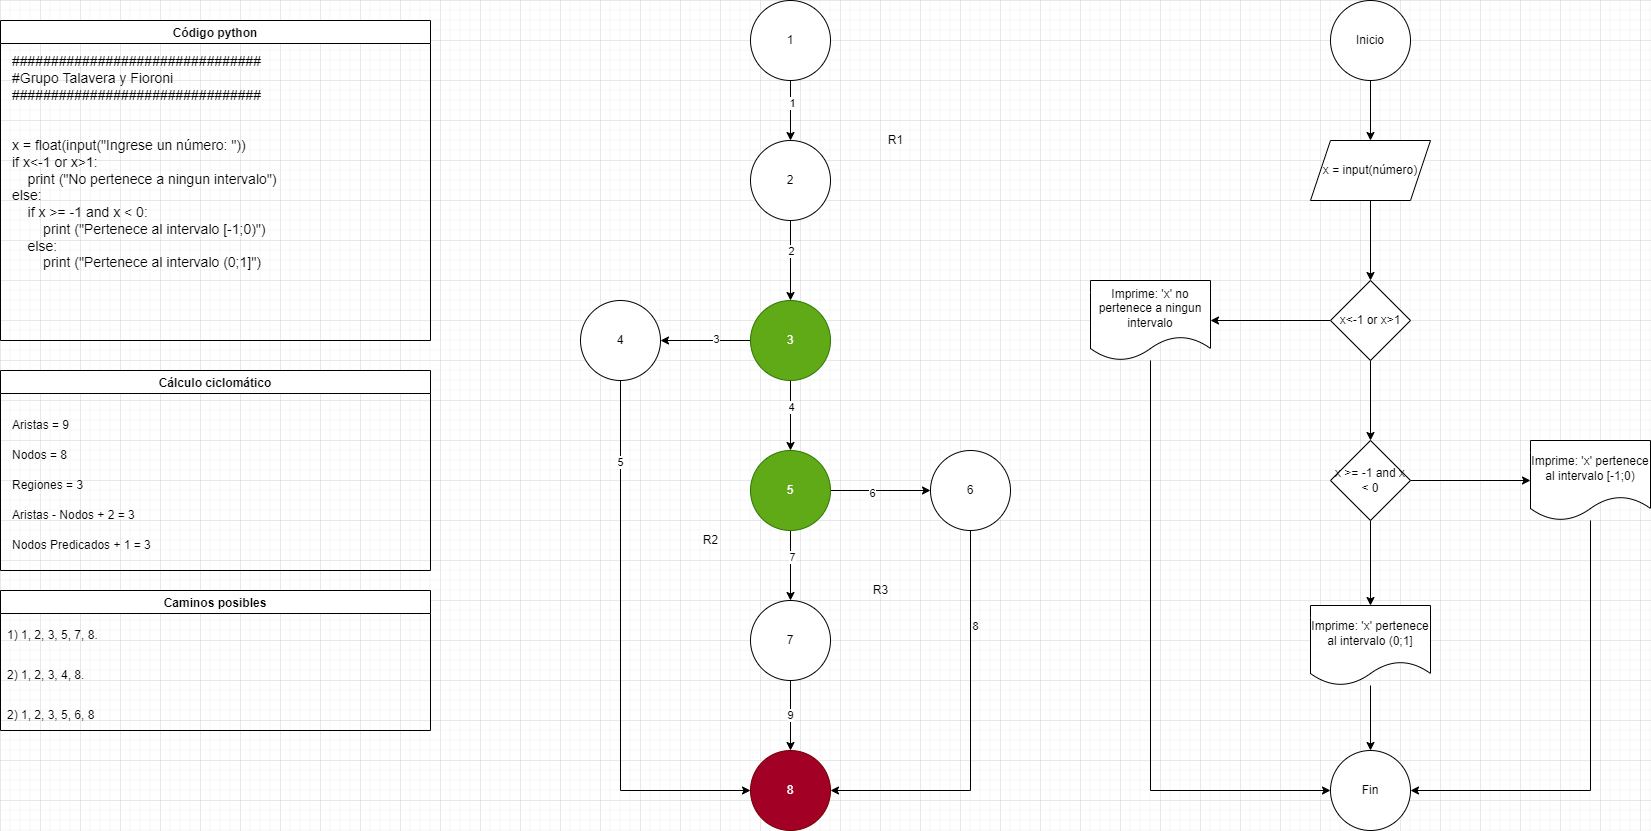

The diagram above was exported from draw.io. Its source (the exported page's mxGraphModel, read from the mxfile embedded in the PNG):
<mxGraphModel dx="868" dy="586" grid="1" gridSize="10" guides="1" tooltips="1" connect="1" arrows="1" fold="1" page="1" pageScale="1" pageWidth="2339" pageHeight="3300" math="0" shadow="0">
  <root>
    <mxCell id="0" />
    <mxCell id="1" parent="0" />
    <mxCell id="PrnwfLvr6ddf2ietS0JU-1" value="Código python" style="swimlane;startSize=23;" parent="1" vertex="1">
      <mxGeometry x="40" y="20" width="430" height="320" as="geometry" />
    </mxCell>
    <mxCell id="eSomo7giBlIiHLthJOYo-1" value="&lt;div&gt;################################&lt;/div&gt;&lt;div&gt;#Grupo Talavera y Fioroni&lt;/div&gt;&lt;div&gt;################################&lt;/div&gt;&lt;div&gt;&lt;br&gt;&lt;/div&gt;&lt;div&gt;&lt;br&gt;&lt;/div&gt;&lt;div&gt;x = float(input(&quot;Ingrese un número: &quot;))&lt;/div&gt;&lt;div&gt;if x&amp;lt;-1 or x&amp;gt;1:&lt;/div&gt;&lt;div&gt;&amp;nbsp; &amp;nbsp; print (&quot;No pertenece a ningun intervalo&quot;)&lt;/div&gt;&lt;div&gt;else:&lt;/div&gt;&lt;div&gt;&amp;nbsp; &amp;nbsp; if x &amp;gt;= -1 and x &amp;lt; 0:&lt;/div&gt;&lt;div&gt;&amp;nbsp; &amp;nbsp; &amp;nbsp; &amp;nbsp; print (&quot;Pertenece al intervalo [-1;0)&quot;)&lt;/div&gt;&lt;div&gt;&amp;nbsp; &amp;nbsp; else:&lt;/div&gt;&lt;div&gt;&amp;nbsp; &amp;nbsp; &amp;nbsp; &amp;nbsp; print (&quot;Pertenece al intervalo (0;1]&quot;)&lt;/div&gt;&lt;div&gt;&lt;br&gt;&lt;/div&gt;" style="text;html=1;align=left;verticalAlign=middle;resizable=0;points=[];autosize=1;strokeColor=none;fillColor=none;fontSize=14;fontFamily=Helvetica;" parent="PrnwfLvr6ddf2ietS0JU-1" vertex="1">
      <mxGeometry x="10" y="30" width="280" height="240" as="geometry" />
    </mxCell>
    <mxCell id="PrnwfLvr6ddf2ietS0JU-5" style="edgeStyle=orthogonalEdgeStyle;rounded=0;orthogonalLoop=1;jettySize=auto;html=1;exitX=0.5;exitY=1;exitDx=0;exitDy=0;entryX=0.5;entryY=0;entryDx=0;entryDy=0;" parent="1" source="PrnwfLvr6ddf2ietS0JU-3" target="PrnwfLvr6ddf2ietS0JU-4" edge="1">
      <mxGeometry relative="1" as="geometry" />
    </mxCell>
    <mxCell id="PrnwfLvr6ddf2ietS0JU-14" value="2" style="edgeLabel;html=1;align=center;verticalAlign=middle;resizable=0;points=[];" parent="PrnwfLvr6ddf2ietS0JU-5" vertex="1" connectable="0">
      <mxGeometry x="-0.2571" relative="1" as="geometry">
        <mxPoint as="offset" />
      </mxGeometry>
    </mxCell>
    <mxCell id="PrnwfLvr6ddf2ietS0JU-3" value="2" style="ellipse;whiteSpace=wrap;html=1;aspect=fixed;" parent="1" vertex="1">
      <mxGeometry x="790" y="140" width="80" height="80" as="geometry" />
    </mxCell>
    <mxCell id="kZLdDc2qIIRaU-W2nVEK-25" style="edgeStyle=orthogonalEdgeStyle;rounded=0;orthogonalLoop=1;jettySize=auto;html=1;exitX=0;exitY=0.5;exitDx=0;exitDy=0;entryX=1;entryY=0.5;entryDx=0;entryDy=0;" parent="1" source="PrnwfLvr6ddf2ietS0JU-4" target="kZLdDc2qIIRaU-W2nVEK-20" edge="1">
      <mxGeometry relative="1" as="geometry" />
    </mxCell>
    <mxCell id="kZLdDc2qIIRaU-W2nVEK-44" value="3" style="edgeLabel;html=1;align=center;verticalAlign=middle;resizable=0;points=[];" parent="kZLdDc2qIIRaU-W2nVEK-25" vertex="1" connectable="0">
      <mxGeometry x="-0.2126" y="-2" relative="1" as="geometry">
        <mxPoint as="offset" />
      </mxGeometry>
    </mxCell>
    <mxCell id="kZLdDc2qIIRaU-W2nVEK-26" style="edgeStyle=orthogonalEdgeStyle;rounded=0;orthogonalLoop=1;jettySize=auto;html=1;exitX=0.5;exitY=1;exitDx=0;exitDy=0;entryX=0.5;entryY=0;entryDx=0;entryDy=0;" parent="1" source="PrnwfLvr6ddf2ietS0JU-4" target="kZLdDc2qIIRaU-W2nVEK-21" edge="1">
      <mxGeometry relative="1" as="geometry" />
    </mxCell>
    <mxCell id="kZLdDc2qIIRaU-W2nVEK-45" value="4" style="edgeLabel;html=1;align=center;verticalAlign=middle;resizable=0;points=[];" parent="kZLdDc2qIIRaU-W2nVEK-26" vertex="1" connectable="0">
      <mxGeometry x="-0.2671" relative="1" as="geometry">
        <mxPoint as="offset" />
      </mxGeometry>
    </mxCell>
    <mxCell id="PrnwfLvr6ddf2ietS0JU-4" value="3" style="ellipse;whiteSpace=wrap;html=1;aspect=fixed;fillColor=#60a917;strokeColor=#2D7600;fontColor=#ffffff;" parent="1" vertex="1">
      <mxGeometry x="790" y="300" width="80" height="80" as="geometry" />
    </mxCell>
    <mxCell id="PrnwfLvr6ddf2ietS0JU-19" value="R1" style="text;html=1;align=center;verticalAlign=middle;resizable=0;points=[];autosize=1;strokeColor=none;fillColor=none;" parent="1" vertex="1">
      <mxGeometry x="920" y="130" width="30" height="20" as="geometry" />
    </mxCell>
    <mxCell id="PrnwfLvr6ddf2ietS0JU-21" value="Cálculo ciclomático" style="swimlane;" parent="1" vertex="1">
      <mxGeometry x="40" y="370" width="430" height="200" as="geometry" />
    </mxCell>
    <mxCell id="PrnwfLvr6ddf2ietS0JU-22" value="Aristas = 9&amp;nbsp;" style="text;html=1;strokeColor=none;fillColor=none;align=left;verticalAlign=middle;whiteSpace=wrap;rounded=0;" parent="PrnwfLvr6ddf2ietS0JU-21" vertex="1">
      <mxGeometry x="10" y="40" width="400" height="30" as="geometry" />
    </mxCell>
    <mxCell id="PrnwfLvr6ddf2ietS0JU-23" value="Nodos = 8" style="text;html=1;strokeColor=none;fillColor=none;align=left;verticalAlign=middle;whiteSpace=wrap;rounded=0;" parent="PrnwfLvr6ddf2ietS0JU-21" vertex="1">
      <mxGeometry x="10" y="70" width="400" height="30" as="geometry" />
    </mxCell>
    <mxCell id="PrnwfLvr6ddf2ietS0JU-24" value="Regiones = 3" style="text;html=1;strokeColor=none;fillColor=none;align=left;verticalAlign=middle;whiteSpace=wrap;rounded=0;" parent="PrnwfLvr6ddf2ietS0JU-21" vertex="1">
      <mxGeometry x="10" y="100" width="400" height="30" as="geometry" />
    </mxCell>
    <mxCell id="PrnwfLvr6ddf2ietS0JU-25" value="Aristas - Nodos + 2 = 3" style="text;html=1;strokeColor=none;fillColor=none;align=left;verticalAlign=middle;whiteSpace=wrap;rounded=0;" parent="PrnwfLvr6ddf2ietS0JU-21" vertex="1">
      <mxGeometry x="10" y="130" width="400" height="30" as="geometry" />
    </mxCell>
    <mxCell id="PrnwfLvr6ddf2ietS0JU-26" value="Nodos Predicados + 1 = 3&amp;nbsp;" style="text;html=1;strokeColor=none;fillColor=none;align=left;verticalAlign=middle;whiteSpace=wrap;rounded=0;" parent="PrnwfLvr6ddf2ietS0JU-21" vertex="1">
      <mxGeometry x="10" y="160" width="400" height="30" as="geometry" />
    </mxCell>
    <mxCell id="0A4BBakRROAdeiZAXZ1_-1" value="Caminos posibles" style="swimlane;" parent="1" vertex="1">
      <mxGeometry x="40" y="590" width="430" height="140" as="geometry" />
    </mxCell>
    <mxCell id="0A4BBakRROAdeiZAXZ1_-3" value="1) 1, 2, 3, 5, 7, 8." style="text;html=1;strokeColor=none;fillColor=none;align=left;verticalAlign=middle;whiteSpace=wrap;rounded=0;" parent="0A4BBakRROAdeiZAXZ1_-1" vertex="1">
      <mxGeometry x="5" y="30" width="410" height="30" as="geometry" />
    </mxCell>
    <mxCell id="0A4BBakRROAdeiZAXZ1_-4" value="2) 1, 2, 3, 4, 8." style="text;html=1;strokeColor=none;fillColor=none;align=left;verticalAlign=middle;whiteSpace=wrap;rounded=0;" parent="0A4BBakRROAdeiZAXZ1_-1" vertex="1">
      <mxGeometry x="5" y="70" width="400" height="30" as="geometry" />
    </mxCell>
    <mxCell id="kZLdDc2qIIRaU-W2nVEK-53" value="2) 1, 2, 3, 5, 6, 8" style="text;html=1;strokeColor=none;fillColor=none;align=left;verticalAlign=middle;whiteSpace=wrap;rounded=0;" parent="0A4BBakRROAdeiZAXZ1_-1" vertex="1">
      <mxGeometry x="5" y="110" width="400" height="30" as="geometry" />
    </mxCell>
    <mxCell id="QLnPgujLyLl9jsIl_dot-5" style="edgeStyle=orthogonalEdgeStyle;rounded=0;orthogonalLoop=1;jettySize=auto;html=1;exitX=0.5;exitY=1;exitDx=0;exitDy=0;entryX=0.5;entryY=0;entryDx=0;entryDy=0;" parent="1" source="QLnPgujLyLl9jsIl_dot-1" target="QLnPgujLyLl9jsIl_dot-2" edge="1">
      <mxGeometry relative="1" as="geometry" />
    </mxCell>
    <mxCell id="QLnPgujLyLl9jsIl_dot-1" value="x = input(número)" style="shape=parallelogram;perimeter=parallelogramPerimeter;whiteSpace=wrap;html=1;fixedSize=1;" parent="1" vertex="1">
      <mxGeometry x="1350" y="140" width="120" height="60" as="geometry" />
    </mxCell>
    <mxCell id="kZLdDc2qIIRaU-W2nVEK-33" style="edgeStyle=orthogonalEdgeStyle;rounded=0;orthogonalLoop=1;jettySize=auto;html=1;exitX=0;exitY=0.5;exitDx=0;exitDy=0;entryX=1;entryY=0.5;entryDx=0;entryDy=0;" parent="1" source="QLnPgujLyLl9jsIl_dot-2" target="kZLdDc2qIIRaU-W2nVEK-32" edge="1">
      <mxGeometry relative="1" as="geometry" />
    </mxCell>
    <mxCell id="kZLdDc2qIIRaU-W2nVEK-37" style="edgeStyle=orthogonalEdgeStyle;rounded=0;orthogonalLoop=1;jettySize=auto;html=1;exitX=0.5;exitY=1;exitDx=0;exitDy=0;entryX=0.5;entryY=0;entryDx=0;entryDy=0;" parent="1" source="QLnPgujLyLl9jsIl_dot-2" target="kZLdDc2qIIRaU-W2nVEK-34" edge="1">
      <mxGeometry relative="1" as="geometry" />
    </mxCell>
    <mxCell id="QLnPgujLyLl9jsIl_dot-2" value="x&amp;lt;-1 or x&amp;gt;1" style="rhombus;whiteSpace=wrap;html=1;" parent="1" vertex="1">
      <mxGeometry x="1370" y="280" width="80" height="80" as="geometry" />
    </mxCell>
    <mxCell id="dArHcXAtLQTf2f5UH4Id-1" style="edgeStyle=orthogonalEdgeStyle;rounded=0;orthogonalLoop=1;jettySize=auto;html=1;" parent="1" source="YC1WYs8KA0s3CQ21U_pD-1" target="QLnPgujLyLl9jsIl_dot-1" edge="1">
      <mxGeometry relative="1" as="geometry" />
    </mxCell>
    <mxCell id="YC1WYs8KA0s3CQ21U_pD-1" value="Inicio" style="ellipse;whiteSpace=wrap;html=1;aspect=fixed;" parent="1" vertex="1">
      <mxGeometry x="1370" width="80" height="80" as="geometry" />
    </mxCell>
    <mxCell id="Bf2cygCxbl2FyM_SBdfd-7" style="edgeStyle=orthogonalEdgeStyle;rounded=0;orthogonalLoop=1;jettySize=auto;html=1;exitX=0.5;exitY=1;exitDx=0;exitDy=0;entryX=0.5;entryY=0;entryDx=0;entryDy=0;" parent="1" source="Bf2cygCxbl2FyM_SBdfd-6" target="PrnwfLvr6ddf2ietS0JU-3" edge="1">
      <mxGeometry relative="1" as="geometry" />
    </mxCell>
    <mxCell id="kZLdDc2qIIRaU-W2nVEK-13" value="1" style="edgeLabel;html=1;align=center;verticalAlign=middle;resizable=0;points=[];" parent="Bf2cygCxbl2FyM_SBdfd-7" vertex="1" connectable="0">
      <mxGeometry x="-0.2571" y="1" relative="1" as="geometry">
        <mxPoint as="offset" />
      </mxGeometry>
    </mxCell>
    <mxCell id="Bf2cygCxbl2FyM_SBdfd-6" value="1" style="ellipse;whiteSpace=wrap;html=1;aspect=fixed;" parent="1" vertex="1">
      <mxGeometry x="790" width="80" height="80" as="geometry" />
    </mxCell>
    <mxCell id="kZLdDc2qIIRaU-W2nVEK-30" style="edgeStyle=orthogonalEdgeStyle;rounded=0;orthogonalLoop=1;jettySize=auto;html=1;exitX=0.5;exitY=1;exitDx=0;exitDy=0;entryX=0;entryY=0.5;entryDx=0;entryDy=0;" parent="1" source="kZLdDc2qIIRaU-W2nVEK-20" target="kZLdDc2qIIRaU-W2nVEK-24" edge="1">
      <mxGeometry relative="1" as="geometry" />
    </mxCell>
    <mxCell id="kZLdDc2qIIRaU-W2nVEK-46" value="5" style="edgeLabel;html=1;align=center;verticalAlign=middle;resizable=0;points=[];" parent="kZLdDc2qIIRaU-W2nVEK-30" vertex="1" connectable="0">
      <mxGeometry x="-0.6989" y="-1" relative="1" as="geometry">
        <mxPoint as="offset" />
      </mxGeometry>
    </mxCell>
    <mxCell id="kZLdDc2qIIRaU-W2nVEK-20" value="4" style="ellipse;whiteSpace=wrap;html=1;aspect=fixed;" parent="1" vertex="1">
      <mxGeometry x="620" y="300" width="80" height="80" as="geometry" />
    </mxCell>
    <mxCell id="kZLdDc2qIIRaU-W2nVEK-27" style="edgeStyle=orthogonalEdgeStyle;rounded=0;orthogonalLoop=1;jettySize=auto;html=1;exitX=1;exitY=0.5;exitDx=0;exitDy=0;entryX=0;entryY=0.5;entryDx=0;entryDy=0;" parent="1" source="kZLdDc2qIIRaU-W2nVEK-21" target="kZLdDc2qIIRaU-W2nVEK-22" edge="1">
      <mxGeometry relative="1" as="geometry" />
    </mxCell>
    <mxCell id="kZLdDc2qIIRaU-W2nVEK-47" value="6" style="edgeLabel;html=1;align=center;verticalAlign=middle;resizable=0;points=[];" parent="kZLdDc2qIIRaU-W2nVEK-27" vertex="1" connectable="0">
      <mxGeometry x="-0.1783" y="-2" relative="1" as="geometry">
        <mxPoint as="offset" />
      </mxGeometry>
    </mxCell>
    <mxCell id="kZLdDc2qIIRaU-W2nVEK-28" style="edgeStyle=orthogonalEdgeStyle;rounded=0;orthogonalLoop=1;jettySize=auto;html=1;exitX=0.5;exitY=1;exitDx=0;exitDy=0;entryX=0.5;entryY=0;entryDx=0;entryDy=0;" parent="1" source="kZLdDc2qIIRaU-W2nVEK-21" target="kZLdDc2qIIRaU-W2nVEK-23" edge="1">
      <mxGeometry relative="1" as="geometry" />
    </mxCell>
    <mxCell id="kZLdDc2qIIRaU-W2nVEK-48" value="7" style="edgeLabel;html=1;align=center;verticalAlign=middle;resizable=0;points=[];" parent="kZLdDc2qIIRaU-W2nVEK-28" vertex="1" connectable="0">
      <mxGeometry x="-0.2547" y="1" relative="1" as="geometry">
        <mxPoint as="offset" />
      </mxGeometry>
    </mxCell>
    <mxCell id="kZLdDc2qIIRaU-W2nVEK-21" value="5" style="ellipse;whiteSpace=wrap;html=1;aspect=fixed;fillColor=#60a917;fontColor=#ffffff;strokeColor=#2D7600;" parent="1" vertex="1">
      <mxGeometry x="790" y="450" width="80" height="80" as="geometry" />
    </mxCell>
    <mxCell id="kZLdDc2qIIRaU-W2nVEK-31" style="edgeStyle=orthogonalEdgeStyle;rounded=0;orthogonalLoop=1;jettySize=auto;html=1;exitX=0.5;exitY=1;exitDx=0;exitDy=0;entryX=1;entryY=0.5;entryDx=0;entryDy=0;" parent="1" source="kZLdDc2qIIRaU-W2nVEK-22" target="kZLdDc2qIIRaU-W2nVEK-24" edge="1">
      <mxGeometry relative="1" as="geometry" />
    </mxCell>
    <mxCell id="kZLdDc2qIIRaU-W2nVEK-49" value="8" style="edgeLabel;html=1;align=center;verticalAlign=middle;resizable=0;points=[];" parent="kZLdDc2qIIRaU-W2nVEK-31" vertex="1" connectable="0">
      <mxGeometry x="-0.526" y="4" relative="1" as="geometry">
        <mxPoint as="offset" />
      </mxGeometry>
    </mxCell>
    <mxCell id="kZLdDc2qIIRaU-W2nVEK-22" value="6" style="ellipse;whiteSpace=wrap;html=1;aspect=fixed;" parent="1" vertex="1">
      <mxGeometry x="970" y="450" width="80" height="80" as="geometry" />
    </mxCell>
    <mxCell id="kZLdDc2qIIRaU-W2nVEK-29" value="9" style="edgeStyle=orthogonalEdgeStyle;rounded=0;orthogonalLoop=1;jettySize=auto;html=1;exitX=0.5;exitY=1;exitDx=0;exitDy=0;entryX=0.5;entryY=0;entryDx=0;entryDy=0;" parent="1" source="kZLdDc2qIIRaU-W2nVEK-23" target="kZLdDc2qIIRaU-W2nVEK-24" edge="1">
      <mxGeometry relative="1" as="geometry" />
    </mxCell>
    <mxCell id="kZLdDc2qIIRaU-W2nVEK-23" value="7" style="ellipse;whiteSpace=wrap;html=1;aspect=fixed;" parent="1" vertex="1">
      <mxGeometry x="790" y="600" width="80" height="80" as="geometry" />
    </mxCell>
    <mxCell id="kZLdDc2qIIRaU-W2nVEK-24" value="8" style="ellipse;whiteSpace=wrap;html=1;aspect=fixed;fillColor=#a20025;fontColor=#ffffff;strokeColor=#6F0000;" parent="1" vertex="1">
      <mxGeometry x="790" y="750" width="80" height="80" as="geometry" />
    </mxCell>
    <mxCell id="kZLdDc2qIIRaU-W2nVEK-43" style="edgeStyle=orthogonalEdgeStyle;rounded=0;orthogonalLoop=1;jettySize=auto;html=1;entryX=0;entryY=0.5;entryDx=0;entryDy=0;" parent="1" source="kZLdDc2qIIRaU-W2nVEK-32" target="kZLdDc2qIIRaU-W2nVEK-40" edge="1">
      <mxGeometry relative="1" as="geometry">
        <Array as="points">
          <mxPoint x="1190" y="790" />
        </Array>
      </mxGeometry>
    </mxCell>
    <mxCell id="kZLdDc2qIIRaU-W2nVEK-32" value="Imprime: 'x' no pertenece a ningun intervalo" style="shape=document;whiteSpace=wrap;html=1;boundedLbl=1;" parent="1" vertex="1">
      <mxGeometry x="1130" y="280" width="120" height="80" as="geometry" />
    </mxCell>
    <mxCell id="kZLdDc2qIIRaU-W2nVEK-38" style="edgeStyle=orthogonalEdgeStyle;rounded=0;orthogonalLoop=1;jettySize=auto;html=1;exitX=0.5;exitY=1;exitDx=0;exitDy=0;entryX=0.5;entryY=0;entryDx=0;entryDy=0;" parent="1" source="kZLdDc2qIIRaU-W2nVEK-34" target="kZLdDc2qIIRaU-W2nVEK-36" edge="1">
      <mxGeometry relative="1" as="geometry" />
    </mxCell>
    <mxCell id="kZLdDc2qIIRaU-W2nVEK-39" style="edgeStyle=orthogonalEdgeStyle;rounded=0;orthogonalLoop=1;jettySize=auto;html=1;exitX=1;exitY=0.5;exitDx=0;exitDy=0;entryX=0;entryY=0.5;entryDx=0;entryDy=0;" parent="1" source="kZLdDc2qIIRaU-W2nVEK-34" target="kZLdDc2qIIRaU-W2nVEK-35" edge="1">
      <mxGeometry relative="1" as="geometry" />
    </mxCell>
    <mxCell id="kZLdDc2qIIRaU-W2nVEK-34" value="x &amp;gt;= -1 and x &amp;lt; 0" style="rhombus;whiteSpace=wrap;html=1;" parent="1" vertex="1">
      <mxGeometry x="1370" y="440" width="80" height="80" as="geometry" />
    </mxCell>
    <mxCell id="kZLdDc2qIIRaU-W2nVEK-42" style="edgeStyle=orthogonalEdgeStyle;rounded=0;orthogonalLoop=1;jettySize=auto;html=1;entryX=1;entryY=0.5;entryDx=0;entryDy=0;" parent="1" source="kZLdDc2qIIRaU-W2nVEK-35" target="kZLdDc2qIIRaU-W2nVEK-40" edge="1">
      <mxGeometry relative="1" as="geometry">
        <Array as="points">
          <mxPoint x="1630" y="790" />
        </Array>
      </mxGeometry>
    </mxCell>
    <mxCell id="kZLdDc2qIIRaU-W2nVEK-35" value="Imprime: 'x' pertenece al intervalo [-1;0)" style="shape=document;whiteSpace=wrap;html=1;boundedLbl=1;" parent="1" vertex="1">
      <mxGeometry x="1570" y="440" width="120" height="80" as="geometry" />
    </mxCell>
    <mxCell id="kZLdDc2qIIRaU-W2nVEK-41" style="edgeStyle=orthogonalEdgeStyle;rounded=0;orthogonalLoop=1;jettySize=auto;html=1;entryX=0.5;entryY=0;entryDx=0;entryDy=0;" parent="1" source="kZLdDc2qIIRaU-W2nVEK-36" target="kZLdDc2qIIRaU-W2nVEK-40" edge="1">
      <mxGeometry relative="1" as="geometry" />
    </mxCell>
    <mxCell id="kZLdDc2qIIRaU-W2nVEK-36" value="&lt;span style=&quot;&quot;&gt;Imprime: 'x' pertenece al intervalo (0;1]&lt;br&gt;&lt;/span&gt;" style="shape=document;whiteSpace=wrap;html=1;boundedLbl=1;" parent="1" vertex="1">
      <mxGeometry x="1350" y="605" width="120" height="80" as="geometry" />
    </mxCell>
    <mxCell id="kZLdDc2qIIRaU-W2nVEK-40" value="Fin" style="ellipse;whiteSpace=wrap;html=1;aspect=fixed;" parent="1" vertex="1">
      <mxGeometry x="1370" y="750" width="80" height="80" as="geometry" />
    </mxCell>
    <mxCell id="kZLdDc2qIIRaU-W2nVEK-50" value="R2" style="text;html=1;align=center;verticalAlign=middle;resizable=0;points=[];autosize=1;strokeColor=none;fillColor=none;" parent="1" vertex="1">
      <mxGeometry x="735" y="530" width="30" height="20" as="geometry" />
    </mxCell>
    <mxCell id="kZLdDc2qIIRaU-W2nVEK-51" value="R3" style="text;html=1;align=center;verticalAlign=middle;resizable=0;points=[];autosize=1;strokeColor=none;fillColor=none;" parent="1" vertex="1">
      <mxGeometry x="905" y="580" width="30" height="20" as="geometry" />
    </mxCell>
  </root>
</mxGraphModel>